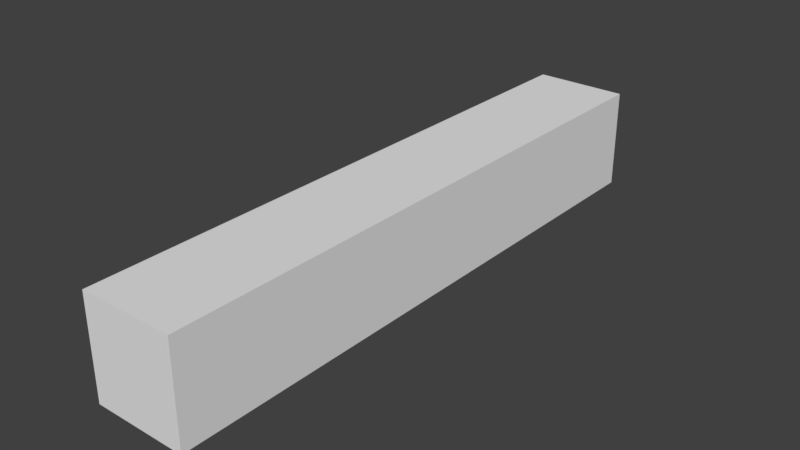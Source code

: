 # Source: pier_4.blend  (saved by Blender 2.78.0; exported with 4.5.12 LTS)
import bpy
from mathutils import Matrix  # noqa: F401  (used for matrix-valued properties, if any)

bpy.ops.wm.read_factory_settings(use_empty=True)
scene = bpy.context.scene
scene.name = 'Scene'

# ---- collections
col_collection_1 = bpy.data.collections.new('Collection 1'); scene.collection.children.link(col_collection_1)

# ---- world
world_world = bpy.data.worlds.new('World'); scene.world = world_world
world_world.color = (0.05088, 0.05088, 0.05088)
world_world.use_sun_shadow = False
world_world.sun_shadow_jitter_overblur = 0.0
world_world.cycles.sampling_method = 'MANUAL'

# ---- meshes
me_cube_004 = bpy.data.meshes.new('Cube.004')
me_cube_004.from_pydata([(-1000.0, -1000.0, -500.0), (-1000.0, -1000.0, 1500.0), (-1000.0, 1000.0, -500.0), (-1000.0, 1000.0, 1500.0), (1000.0, -1000.0, -500.0), (1000.0, -1000.0, 1500.0), (1000.0, 1000.0, -500.0), (1000.0, 1000.0, 1500.0)], [], [(0, 1, 3, 2), (2, 3, 7, 6), (6, 7, 5, 4), (4, 5, 1, 0), (2, 6, 4, 0), (7, 3, 1, 5)])
me_cube_004.use_remesh_preserve_volume = False
me_cube_004.use_remesh_preserve_attributes = False
me_cube_004.use_mirror_vertex_groups = False
me_cube_004.update()

# ---- objects
ob_cube_000 = bpy.data.objects.new('Cube.000', me_cube_004)

# ---- transforms, parenting, visibility, modifiers, constraints
ob_cube_000.location = (0.0, 0.0, 0.0)
ob_cube_000.scale = (0.0075, 0.0475, 0.008)
ob_cube_000.lineart.crease_threshold = 0.0

# ---- collection membership
col_collection_1.objects.link(ob_cube_000)

# ---- scene / render settings (as saved in the file)
scene.frame_start = 1; scene.frame_end = 250; scene.frame_set(3)
scene.render.engine = 'BLENDER_EEVEE_NEXT'
scene.render.resolution_percentage = 50
scene.render.dither_intensity = 0.0
scene.cycles.use_denoising = False
scene.cycles.samples = 128
scene.cycles.sampling_pattern = 'TABULATED_SOBOL'
scene.cycles.light_sampling_threshold = 0.0
scene.cycles.use_adaptive_sampling = False
scene.cycles.use_light_tree = False
scene.cycles.blur_glossy = 0.0
scene.cycles.sample_clamp_indirect = 0.0
scene.view_settings.view_transform = 'Standard'
scene.unit_settings.scale_length = 0.001
bpy.context.view_layer.update()

# ---- added for rendering (the .blend has no active camera and no usable light): camera, sun
cam_auto = bpy.data.cameras.new('AutoCamera')
cam_auto.lens = 50.0
cam_auto.sensor_width = 36.0
cam_auto.clip_end = 1583.15
ob_auto_camera = bpy.data.objects.new('AutoCamera', cam_auto)
scene.collection.objects.link(ob_auto_camera)
ob_auto_camera.location = (90.2082, -108.25, 76.1666)
ob_auto_camera.rotation_euler = (1.09748, -7.21219e-08, 0.694738)
scene.camera = ob_auto_camera
light_auto_sun = bpy.data.lights.new('AutoSun', 'SUN')
light_auto_sun.energy = 3.0
light_auto_sun.angle = 0.0523599
ob_auto_sun = bpy.data.objects.new('AutoSun', light_auto_sun)
scene.collection.objects.link(ob_auto_sun)
ob_auto_sun.rotation_euler = (0.872665, 0.174533, 0.523599)
bpy.context.view_layer.update()
